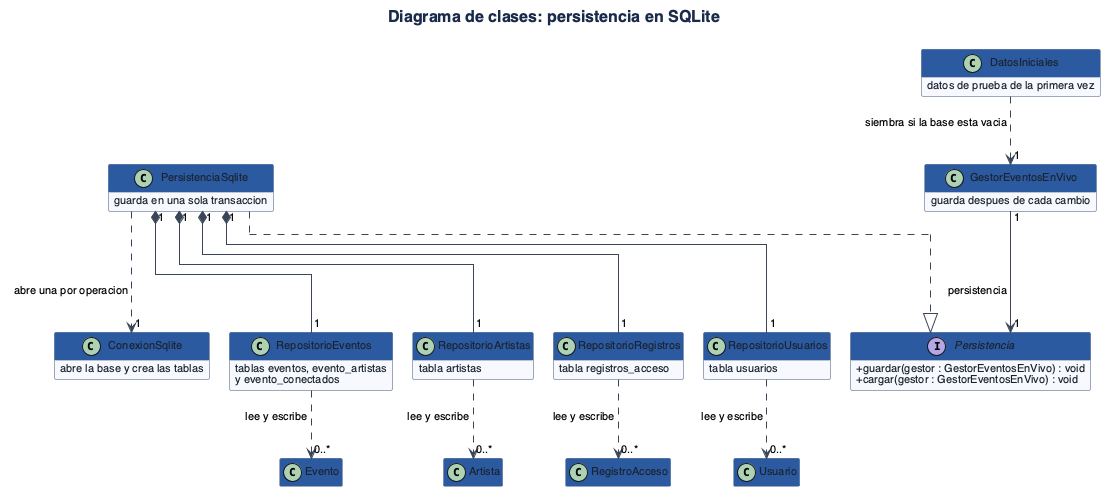

The diagram above was rendered by PlantUML. Its source (embedded in the PNG):
@startuml
!include estilo.iuml
title Diagrama de clases: persistencia en SQLite

interface Persistencia {
  +guardar(gestor : GestorEventosEnVivo) : void
  +cargar(gestor : GestorEventosEnVivo) : void
}

class PersistenciaSqlite {
  guarda en una sola transaccion
}

class ConexionSqlite {
  abre la base y crea las tablas
}

class RepositorioUsuarios {
  tabla usuarios
}

class RepositorioArtistas {
  tabla artistas
}

class RepositorioEventos {
  tablas eventos, evento_artistas
  y evento_conectados
}

class RepositorioRegistros {
  tabla registros_acceso
}

class DatosIniciales {
  datos de prueba de la primera vez
}

class GestorEventosEnVivo {
  guarda despues de cada cambio
}

class Usuario
class Artista
class Evento
class RegistroAcceso

GestorEventosEnVivo "1" --> "1" Persistencia : persistencia
PersistenciaSqlite ..|> Persistencia
PersistenciaSqlite "1" *-- "1" RepositorioUsuarios
PersistenciaSqlite "1" *-- "1" RepositorioArtistas
PersistenciaSqlite "1" *-- "1" RepositorioEventos
PersistenciaSqlite "1" *-- "1" RepositorioRegistros
PersistenciaSqlite ..> "1" ConexionSqlite : abre una por operacion
RepositorioUsuarios ..> "0..*" Usuario : lee y escribe
RepositorioArtistas ..> "0..*" Artista : lee y escribe
RepositorioEventos ..> "0..*" Evento : lee y escribe
RepositorioRegistros ..> "0..*" RegistroAcceso : lee y escribe
DatosIniciales ..> "1" GestorEventosEnVivo : siembra si la base esta vacia
@enduml